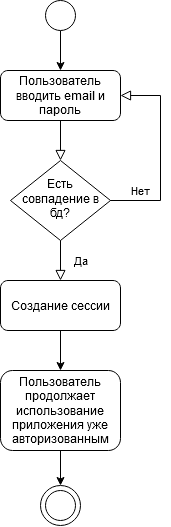

The diagram above was exported from draw.io. Its source (the exported page's mxGraphModel, read from the mxfile embedded in the PNG):
<mxGraphModel dx="1185" dy="668" grid="1" gridSize="10" guides="1" tooltips="1" connect="1" arrows="1" fold="1" page="1" pageScale="1" pageWidth="827" pageHeight="1169" math="0" shadow="0">
  <root>
    <mxCell id="WIyWlLk6GJQsqaUBKTNV-0" />
    <mxCell id="WIyWlLk6GJQsqaUBKTNV-1" parent="WIyWlLk6GJQsqaUBKTNV-0" />
    <mxCell id="q36hufalsN2bTfLe-dqg-5" value="" style="ellipse;whiteSpace=wrap;html=1;aspect=fixed;" vertex="1" parent="WIyWlLk6GJQsqaUBKTNV-1">
      <mxGeometry x="200" y="495" width="40" height="40" as="geometry" />
    </mxCell>
    <mxCell id="WIyWlLk6GJQsqaUBKTNV-2" value="" style="rounded=0;html=1;jettySize=auto;orthogonalLoop=1;fontSize=11;endArrow=block;endFill=0;endSize=8;strokeWidth=1;shadow=0;labelBackgroundColor=none;edgeStyle=orthogonalEdgeStyle;" parent="WIyWlLk6GJQsqaUBKTNV-1" source="WIyWlLk6GJQsqaUBKTNV-3" target="WIyWlLk6GJQsqaUBKTNV-6" edge="1">
      <mxGeometry relative="1" as="geometry" />
    </mxCell>
    <mxCell id="WIyWlLk6GJQsqaUBKTNV-3" value="Пользователь вводить email и пароль" style="rounded=1;whiteSpace=wrap;html=1;fontSize=12;glass=0;strokeWidth=1;shadow=0;" parent="WIyWlLk6GJQsqaUBKTNV-1" vertex="1">
      <mxGeometry x="160" y="80" width="120" height="50" as="geometry" />
    </mxCell>
    <mxCell id="WIyWlLk6GJQsqaUBKTNV-4" value="Да" style="rounded=0;html=1;jettySize=auto;orthogonalLoop=1;fontSize=11;endArrow=block;endFill=0;endSize=8;strokeWidth=1;shadow=0;labelBackgroundColor=none;edgeStyle=orthogonalEdgeStyle;" parent="WIyWlLk6GJQsqaUBKTNV-1" source="WIyWlLk6GJQsqaUBKTNV-6" edge="1">
      <mxGeometry y="20" relative="1" as="geometry">
        <mxPoint as="offset" />
        <mxPoint x="220" y="290" as="targetPoint" />
      </mxGeometry>
    </mxCell>
    <mxCell id="WIyWlLk6GJQsqaUBKTNV-5" value="&lt;div&gt;Нет&lt;/div&gt;" style="edgeStyle=orthogonalEdgeStyle;rounded=0;html=1;jettySize=auto;orthogonalLoop=1;fontSize=11;endArrow=block;endFill=0;endSize=8;strokeWidth=1;shadow=0;labelBackgroundColor=none;entryX=1;entryY=0.5;entryDx=0;entryDy=0;" parent="WIyWlLk6GJQsqaUBKTNV-1" source="WIyWlLk6GJQsqaUBKTNV-6" target="WIyWlLk6GJQsqaUBKTNV-3" edge="1">
      <mxGeometry x="-0.1579" y="10" relative="1" as="geometry">
        <mxPoint as="offset" />
        <mxPoint x="360" y="110" as="targetPoint" />
        <Array as="points">
          <mxPoint x="220" y="210" />
          <mxPoint x="320" y="210" />
          <mxPoint x="320" y="105" />
        </Array>
      </mxGeometry>
    </mxCell>
    <mxCell id="WIyWlLk6GJQsqaUBKTNV-6" value="Есть совпадение в бд?" style="rhombus;whiteSpace=wrap;html=1;shadow=0;fontFamily=Helvetica;fontSize=12;align=center;strokeWidth=1;spacing=6;spacingTop=-4;" parent="WIyWlLk6GJQsqaUBKTNV-1" vertex="1">
      <mxGeometry x="170" y="170" width="100" height="80" as="geometry" />
    </mxCell>
    <mxCell id="q36hufalsN2bTfLe-dqg-6" style="edgeStyle=orthogonalEdgeStyle;rounded=0;orthogonalLoop=1;jettySize=auto;html=1;exitX=0.5;exitY=1;exitDx=0;exitDy=0;entryX=0.5;entryY=0;entryDx=0;entryDy=0;" edge="1" parent="WIyWlLk6GJQsqaUBKTNV-1" source="WIyWlLk6GJQsqaUBKTNV-11" target="q36hufalsN2bTfLe-dqg-5">
      <mxGeometry relative="1" as="geometry" />
    </mxCell>
    <mxCell id="WIyWlLk6GJQsqaUBKTNV-11" value="Пользователь продолжает использование приложения уже авторизованным" style="rounded=1;whiteSpace=wrap;html=1;fontSize=12;glass=0;strokeWidth=1;shadow=0;" parent="WIyWlLk6GJQsqaUBKTNV-1" vertex="1">
      <mxGeometry x="160" y="380" width="120" height="80" as="geometry" />
    </mxCell>
    <mxCell id="q36hufalsN2bTfLe-dqg-0" style="edgeStyle=orthogonalEdgeStyle;rounded=0;orthogonalLoop=1;jettySize=auto;html=1;exitX=0.5;exitY=1;exitDx=0;exitDy=0;entryX=0.5;entryY=0;entryDx=0;entryDy=0;" edge="1" parent="WIyWlLk6GJQsqaUBKTNV-1" source="WIyWlLk6GJQsqaUBKTNV-12" target="WIyWlLk6GJQsqaUBKTNV-11">
      <mxGeometry relative="1" as="geometry" />
    </mxCell>
    <mxCell id="WIyWlLk6GJQsqaUBKTNV-12" value="Создание сессии" style="rounded=1;whiteSpace=wrap;html=1;fontSize=12;glass=0;strokeWidth=1;shadow=0;" parent="WIyWlLk6GJQsqaUBKTNV-1" vertex="1">
      <mxGeometry x="160" y="290" width="120" height="50" as="geometry" />
    </mxCell>
    <mxCell id="q36hufalsN2bTfLe-dqg-4" style="edgeStyle=orthogonalEdgeStyle;rounded=0;orthogonalLoop=1;jettySize=auto;html=1;exitX=0.5;exitY=1;exitDx=0;exitDy=0;entryX=0.5;entryY=0;entryDx=0;entryDy=0;" edge="1" parent="WIyWlLk6GJQsqaUBKTNV-1" source="q36hufalsN2bTfLe-dqg-1" target="WIyWlLk6GJQsqaUBKTNV-3">
      <mxGeometry relative="1" as="geometry" />
    </mxCell>
    <mxCell id="q36hufalsN2bTfLe-dqg-1" value="" style="ellipse;whiteSpace=wrap;html=1;aspect=fixed;" vertex="1" parent="WIyWlLk6GJQsqaUBKTNV-1">
      <mxGeometry x="205" y="10" width="30" height="30" as="geometry" />
    </mxCell>
    <mxCell id="q36hufalsN2bTfLe-dqg-2" value="" style="ellipse;whiteSpace=wrap;html=1;aspect=fixed;" vertex="1" parent="WIyWlLk6GJQsqaUBKTNV-1">
      <mxGeometry x="205" y="500" width="30" height="30" as="geometry" />
    </mxCell>
  </root>
</mxGraphModel>